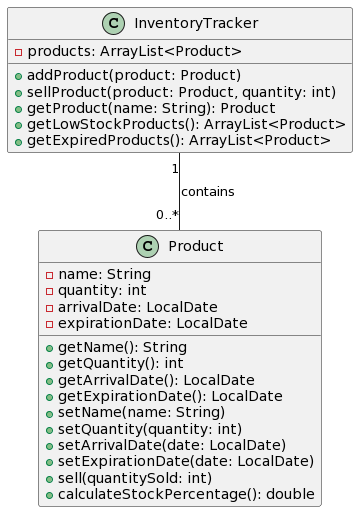

The diagram above was rendered by PlantUML. Its source (embedded in the PNG):
@startuml
class InventoryTracker {
    - products: ArrayList<Product>
    + addProduct(product: Product)
    + sellProduct(product: Product, quantity: int)
    + getProduct(name: String): Product
    + getLowStockProducts(): ArrayList<Product>
    + getExpiredProducts(): ArrayList<Product>
}

class Product {
    - name: String
    - quantity: int
    - arrivalDate: LocalDate
    - expirationDate: LocalDate
    + getName(): String
    + getQuantity(): int
    + getArrivalDate(): LocalDate
    + getExpirationDate(): LocalDate
    + setName(name: String)
    + setQuantity(quantity: int)
    + setArrivalDate(date: LocalDate)
    + setExpirationDate(date: LocalDate)
    + sell(quantitySold: int)
    + calculateStockPercentage(): double
}

InventoryTracker "1" -- "0..*" Product : contains
@enduml